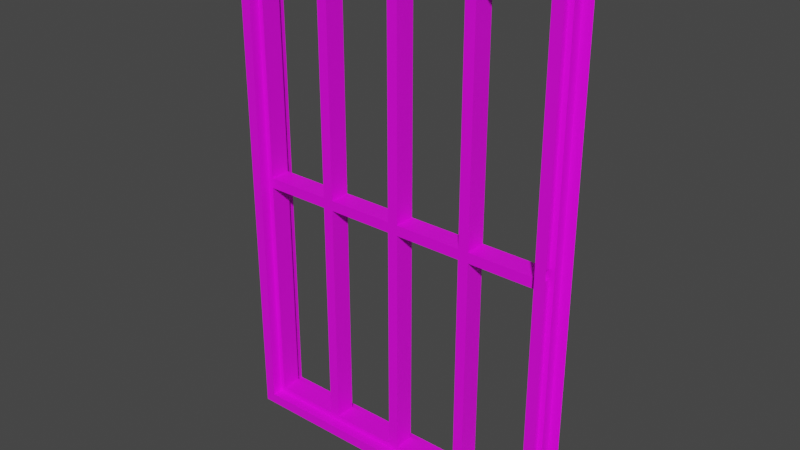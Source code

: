 # Source: window_096x64.blend  (saved by Blender 2.82.7; exported with 4.5.12 LTS)
import bpy
from mathutils import Matrix  # noqa: F401  (used for matrix-valued properties, if any)

bpy.ops.wm.read_factory_settings(use_empty=True)
scene = bpy.context.scene
scene.name = 'Scene'

# ---- collections
col_window_096x64 = bpy.data.collections.new('window_096x64'); scene.collection.children.link(col_window_096x64)

# ---- images (referenced by path relative to the original .blend; pixels are not part of the script)
import os
ASSET_DIR = os.environ.get("B2B_ASSET_DIR", "")  # directory of the original .blend (textures are referenced by path, not embedded)
HERE = os.path.dirname(os.path.abspath(__file__))  # packed textures are extracted next to this script under _unpacked/

def load_image(name, relpath, width, height, colorspace="sRGB"):
    """Load a texture the original file referenced (path relative to the .blend, or extracted next to this script)."""
    p = next((c for c in (os.path.join(HERE, relpath), os.path.join(ASSET_DIR, relpath)) if relpath and os.path.exists(c)), "")
    if p:
        img = bpy.data.images.load(p, check_existing=True)
        img.name = name
    else:  # same state as the original file: an image datablock whose file is absent (Cycles renders it pink)
        img = bpy.data.images.new(name, width, height)
        img.source = "FILE"
        img.filepath = "//" + (relpath or name)
    img.colorspace_settings.name = colorspace
    return img
img_window_192x64_basecolor_tga = load_image('window_192x64_BaseColor.tga', 'BaseColor/window_192x64_BaseColor.tga', 1024, 1024, 'sRGB')

# ---- materials (node trees are filled in below, after node groups)
mat_window_192x64 = bpy.data.materials.new('window_192x64')
mat_window_192x64.use_transparent_shadow = False

# ---- material node trees
mat_window_192x64.use_nodes = True; mat_window_192x64.node_tree.nodes.clear()
_N = mat_window_192x64.node_tree.nodes; _L = mat_window_192x64.node_tree.links
n0 = _N.new('ShaderNodeOutputMaterial'); n0.name = 'Material Output'; n0.location = (300, 300)
n1 = _N.new('ShaderNodeBsdfPrincipled'); n1.name = 'Principled BSDF'; n1.location = (10, 300)
n1.distribution = 'GGX'
n1.subsurface_method = 'BURLEY'
n1.inputs[3].default_value = 1.45
n1.inputs[27].default_value = (0.0, 0.0, 0.0, 1.0)
n1.inputs[28].default_value = 1.0
n2 = _N.new('ShaderNodeTexImage'); n2.name = 'Image Texture'; n2.location = (-420, 200)
n2.image = img_window_192x64_basecolor_tga
_L.new(n1.outputs[0], n0.inputs[0])
_L.new(n2.outputs[0], n1.inputs[0])
n0.is_active_output = True

# ---- world
world_world = bpy.data.worlds.new('World'); scene.world = world_world
world_world.use_nodes = True; world_world.node_tree.nodes.clear()
_N = world_world.node_tree.nodes; _L = world_world.node_tree.links
n0 = _N.new('ShaderNodeOutputWorld'); n0.name = 'World Output'; n0.location = (300, 300)
n1 = _N.new('ShaderNodeBackground'); n1.name = 'Background'; n1.location = (10, 300)
n1.inputs[0].default_value = (0.05088, 0.05088, 0.05088, 1.0)
_L.new(n1.outputs[0], n0.inputs[0])
n0.is_active_output = True
world_world.color = (0.05088, 0.05088, 0.05088)
world_world.use_sun_shadow = False
world_world.sun_shadow_jitter_overblur = 0.0

# ---- meshes
me_cube_001 = bpy.data.meshes.new('Cube.001')
me_cube_001.from_pydata([(-32.0, -4.0, -49.0), (-32.0, -4.0, 49.0), (32.0, -4.0, -49.0), (32.0, -4.0, 49.0), (30.0, -4.0, -47.0), (30.0, -4.0, 47.0), (-30.0, -4.0, 47.0), (-30.0, -4.0, -47.0), (30.0, -2.0, 0.0), (0.0, -2.0, -47.0), (0.0, -2.0, 47.0), (-30.0, -2.0, 0.0), (0.0, -2.0, 0.0), (30.0, -2.0, -47.0), (15.0, -2.0, -47.0), (-15.0, -2.0, 47.0), (-30.0, -2.0, 47.0), (30.0, -2.0, 47.0), (15.0, -2.0, 47.0), (-30.0, -2.0, -47.0), (-15.0, -2.0, 0.0), (15.0, -2.0, 0.0), (-15.0, -2.0, -47.0), (-16.0, -2.0, 46.0), (-16.0, -2.0, -1.0), (-29.0, -2.0, -1.0), (14.0, -2.0, -1.0), (1.0, -2.0, -1.0), (14.0, -2.0, 46.0), (1.0, -2.0, 46.0), (14.0, -2.0, 1.0), (1.0, -2.0, 1.0), (29.0, -2.0, 1.0), (29.0, -2.0, 46.0), (16.0, -2.0, 1.0), (16.0, -2.0, 46.0), (14.0, -2.0, -46.0), (1.0, -2.0, -46.0), (16.0, -2.0, -46.0), (29.0, -2.0, -46.0), (29.0, -2.0, -1.0), (16.0, -2.0, -1.0), (-16.0, -2.0, -46.0), (-29.0, -2.0, -46.0), (-1.0, -2.0, -46.0), (-14.0, -2.0, -46.0), (-1.0, -2.0, -1.0), (-14.0, -2.0, -1.0), (-16.0, -2.0, 1.0), (-29.0, -2.0, 46.0), (-29.0, -2.0, 1.0), (-1.0, -2.0, 1.0), (-14.0, -2.0, 46.0), (-14.0, -2.0, 1.0), (-1.0, -2.0, 46.0), (-16.0, 0.0, 46.0), (-29.0, 0.0, 46.0), (-16.0, 0.0, -1.0), (-29.0, 0.0, -1.0), (14.0, 0.0, -1.0), (1.0, 0.0, -1.0), (1.0, 0.0, 46.0), (14.0, 0.0, 46.0), (14.0, 0.0, 1.0), (1.0, 0.0, 1.0), (29.0, 0.0, 1.0), (16.0, 0.0, 1.0), (29.0, 0.0, 46.0), (16.0, 0.0, 46.0), (14.0, 0.0, -46.0), (1.0, 0.0, -46.0), (29.0, 0.0, -46.0), (29.0, 0.0, -1.0), (16.0, 0.0, -46.0), (16.0, 0.0, -1.0), (-16.0, 0.0, -46.0), (-29.0, 0.0, -46.0), (-1.0, 0.0, -46.0), (-14.0, 0.0, -46.0), (-1.0, 0.0, -1.0), (-14.0, 0.0, -1.0), (-16.0, 0.0, 1.0), (-29.0, 0.0, 1.0), (-1.0, 0.0, 46.0), (-1.0, 0.0, 1.0), (-14.0, 0.0, 1.0), (-14.0, 0.0, 46.0)], [], [(6, 7, 19, 11, 16), (2, 3, 5, 4), (3, 1, 6, 5), (1, 0, 7, 6), (0, 2, 4, 7), (7, 4, 13, 14, 9, 22, 19), (5, 6, 16, 15, 10, 18, 17), (4, 5, 17, 8, 13), (43, 42, 75, 76), (49, 50, 82, 56), (23, 49, 56, 55), (50, 48, 81, 82), (28, 29, 61, 62), (48, 23, 55, 81), (15, 16, 49, 23), (20, 53, 52, 15, 23, 48), (21, 30, 31, 12, 27, 26), (11, 19, 43, 25), (21, 34, 35, 18, 28, 30), (18, 10, 29, 28), (12, 51, 53, 20, 47, 46), (8, 17, 33, 32), (12, 46, 44, 9, 37, 27), (17, 18, 35, 33), (14, 38, 41, 21, 26, 36), (10, 54, 51, 12, 31, 29), (9, 14, 36, 37), (14, 13, 39, 38), (13, 8, 40, 39), (22, 45, 47, 20, 24, 42), (19, 22, 42, 43), (22, 9, 44, 45), (21, 41, 40, 8, 32, 34), (20, 48, 50, 11, 25, 24), (16, 11, 50, 49), (10, 15, 52, 54), (37, 36, 69, 70), (30, 28, 62, 63), (31, 30, 63, 64), (51, 54, 83, 84), (42, 24, 57, 75), (53, 51, 84, 85), (29, 31, 64, 61), (24, 25, 58, 57), (52, 53, 85, 86), (45, 44, 77, 78), (25, 43, 76, 58), (38, 39, 71, 73), (32, 33, 67, 65), (34, 32, 65, 66), (36, 26, 59, 69), (35, 34, 66, 68), (54, 52, 86, 83), (44, 46, 79, 77), (26, 27, 60, 59), (27, 37, 70, 60), (46, 47, 80, 79), (39, 40, 72, 71), (47, 45, 78, 80), (40, 41, 74, 72), (41, 38, 73, 74), (33, 35, 68, 67)])
_uv = me_cube_001.uv_layers.new(name='UVMap')
_uv.uv.foreach_set('vector', [0.03302, 0.07548, 0.03322, 0.9307, 0.01498, 0.7169, 0.01492, 0.5031, 0.01482, 0.07548, 0.1131, 0.06029, 0.1131, 0.9397, 0.08296, 0.9307, 0.08275, 0.07548, 0.6508, 0.5024, 0.1735, 0.5024, 0.1884, 0.4726, 0.6359, 0.4726, 0.0634, 0.06029, 0.0634, 0.9397, 0.03322, 0.9307, 0.03302, 0.07548, 0.6508, 0.5638, 0.1735, 0.5638, 0.1884, 0.5339, 0.6359, 0.5339, 0.6359, 0.5339, 0.1884, 0.5339, 0.1884, 0.5041, 0.3003, 0.5041, 0.4121, 0.5041, 0.524, 0.5041, 0.6359, 0.5041, 0.6359, 0.4726, 0.1884, 0.4726, 0.1884, 0.4428, 0.3003, 0.4428, 0.4121, 0.4428, 0.524, 0.4428, 0.6359, 0.4428, 0.08275, 0.07548, 0.08296, 0.9307, 0.06471, 0.7169, 0.06466, 0.5031, 0.06456, 0.07548, 0.7431, 0.842, 0.7431, 0.9291, 0.7163, 0.9291, 0.7163, 0.842, 0.7508, 0.3928, 0.7508, 0.6079, 0.7317, 0.6079, 0.7317, 0.3928, 0.868, 0.842, 0.868, 0.9291, 0.8412, 0.9291, 0.8412, 0.842, 0.578, 0.842, 0.578, 0.9291, 0.5512, 0.9291, 0.5512, 0.842, 0.6464, 0.9291, 0.6464, 0.842, 0.6732, 0.842, 0.6732, 0.9291, 0.3666, 0.105, 0.3666, 0.3202, 0.3475, 0.3202, 0.3475, 0.105, 0.8814, 0.8354, 0.8814, 0.9358, 0.868, 0.9291, 0.868, 0.842, 0.3762, 0.1003, 0.3858, 0.105, 0.3858, 0.3202, 0.3762, 0.325, 0.3666, 0.3202, 0.3666, 0.105, 0.4278, 0.9358, 0.4144, 0.9291, 0.4144, 0.842, 0.4278, 0.8354, 0.4412, 0.842, 0.4412, 0.9291, 0.9182, 0.1003, 0.9182, 0.325, 0.9086, 0.3202, 0.9086, 0.105, 0.6099, 0.1003, 0.6195, 0.105, 0.6195, 0.3202, 0.6099, 0.325, 0.6003, 0.3202, 0.6003, 0.105, 0.633, 0.9358, 0.633, 0.8354, 0.6464, 0.842, 0.6464, 0.9291, 0.5096, 0.9358, 0.4962, 0.9291, 0.4962, 0.842, 0.5096, 0.8354, 0.523, 0.842, 0.523, 0.9291, 0.7901, 0.388, 0.7901, 0.6127, 0.7806, 0.6079, 0.7806, 0.3928, 0.6683, 0.325, 0.6588, 0.3202, 0.6588, 0.105, 0.6683, 0.1003, 0.6779, 0.105, 0.6779, 0.3202, 0.6746, 0.9358, 0.6746, 0.8354, 0.688, 0.842, 0.688, 0.9291, 0.2593, 0.1003, 0.2689, 0.105, 0.2689, 0.3202, 0.2593, 0.325, 0.2498, 0.3202, 0.2498, 0.105, 0.3178, 0.325, 0.3082, 0.3202, 0.3082, 0.105, 0.3178, 0.1003, 0.3273, 0.105, 0.3273, 0.3202, 0.7996, 0.9358, 0.7996, 0.8354, 0.8129, 0.842, 0.8129, 0.9291, 0.7981, 0.8354, 0.7981, 0.9358, 0.7847, 0.9291, 0.7847, 0.842, 0.8794, 0.388, 0.8794, 0.6127, 0.8698, 0.6079, 0.8698, 0.3928, 0.493, 0.1003, 0.5026, 0.105, 0.5026, 0.3202, 0.493, 0.325, 0.4835, 0.3202, 0.4835, 0.105, 0.7564, 0.8354, 0.7564, 0.9358, 0.7431, 0.9291, 0.7431, 0.842, 0.7966, 0.8346, 0.7966, 0.7342, 0.81, 0.7409, 0.81, 0.8279, 0.346, 0.8354, 0.3594, 0.842, 0.3594, 0.9291, 0.346, 0.9358, 0.3326, 0.9291, 0.3326, 0.842, 0.5914, 0.9358, 0.578, 0.9291, 0.578, 0.842, 0.5914, 0.8354, 0.6048, 0.842, 0.6048, 0.9291, 0.7604, 0.388, 0.7604, 0.6127, 0.7508, 0.6079, 0.7508, 0.3928, 0.8382, 0.8346, 0.8382, 0.7342, 0.8516, 0.7409, 0.8516, 0.8279, 0.8129, 0.9291, 0.8129, 0.842, 0.8397, 0.842, 0.8397, 0.9291, 0.6003, 0.105, 0.6003, 0.3202, 0.5812, 0.3202, 0.5812, 0.105, 0.4144, 0.842, 0.4144, 0.9291, 0.3876, 0.9291, 0.3876, 0.842, 0.3082, 0.105, 0.3082, 0.3202, 0.2891, 0.3202, 0.2891, 0.105, 0.4835, 0.105, 0.4835, 0.3202, 0.4644, 0.3202, 0.4644, 0.105, 0.4962, 0.842, 0.4962, 0.9291, 0.4694, 0.9291, 0.4694, 0.842, 0.3273, 0.3202, 0.3273, 0.105, 0.3464, 0.105, 0.3464, 0.3202, 0.6048, 0.9291, 0.6048, 0.842, 0.6315, 0.842, 0.6315, 0.9291, 0.3858, 0.3202, 0.3858, 0.105, 0.4049, 0.105, 0.4049, 0.3202, 0.81, 0.8279, 0.81, 0.7409, 0.8368, 0.7409, 0.8368, 0.8279, 0.9086, 0.105, 0.9086, 0.3202, 0.8895, 0.3202, 0.8895, 0.105, 0.7847, 0.842, 0.7847, 0.9291, 0.7579, 0.9291, 0.7579, 0.842, 0.7806, 0.3928, 0.7806, 0.6079, 0.7614, 0.6079, 0.7614, 0.3928, 0.3326, 0.842, 0.3326, 0.9291, 0.3058, 0.9291, 0.3058, 0.842, 0.2498, 0.105, 0.2498, 0.3202, 0.2306, 0.3202, 0.2306, 0.105, 0.6195, 0.3202, 0.6195, 0.105, 0.6386, 0.105, 0.6386, 0.3202, 0.8516, 0.8279, 0.8516, 0.7409, 0.8784, 0.7409, 0.8784, 0.8279, 0.6588, 0.105, 0.6588, 0.3202, 0.6396, 0.3202, 0.6396, 0.105, 0.4412, 0.9291, 0.4412, 0.842, 0.4679, 0.842, 0.4679, 0.9291, 0.6779, 0.3202, 0.6779, 0.105, 0.697, 0.105, 0.697, 0.3202, 0.523, 0.9291, 0.523, 0.842, 0.5497, 0.842, 0.5497, 0.9291, 0.8698, 0.3928, 0.8698, 0.6079, 0.8507, 0.6079, 0.8507, 0.3928, 0.5026, 0.3202, 0.5026, 0.105, 0.5217, 0.105, 0.5217, 0.3202, 0.3594, 0.9291, 0.3594, 0.842, 0.3861, 0.842, 0.3861, 0.9291, 0.2689, 0.3202, 0.2689, 0.105, 0.288, 0.105, 0.288, 0.3202, 0.688, 0.9291, 0.688, 0.842, 0.7148, 0.842, 0.7148, 0.9291])
me_cube_001.materials.append(mat_window_192x64)
me_cube_001.use_remesh_fix_poles = True
me_cube_001.use_remesh_preserve_attributes = False
me_cube_001.use_mirror_vertex_groups = False
me_cube_001.update()

# ---- objects
ob_cube = bpy.data.objects.new('Cube', me_cube_001)

# ---- transforms, parenting, visibility, modifiers, constraints
ob_cube.location = (0.0, 0.0, 0.0)
ob_cube.lineart.crease_threshold = 0.0
_m = ob_cube.modifiers.new('Mirror', 'MIRROR')
_m.use_axis = (False, True, False)

# ---- collection membership
col_window_096x64.objects.link(ob_cube)

# ---- scene / render settings (as saved in the file)
scene.frame_start = 1; scene.frame_end = 250; scene.frame_set(3)
scene.render.engine = 'BLENDER_EEVEE_NEXT'
scene.cycles.use_denoising = False
scene.cycles.samples = 128
scene.cycles.sampling_pattern = 'TABULATED_SOBOL'
scene.cycles.use_adaptive_sampling = False
scene.cycles.use_light_tree = False
scene.view_settings.view_transform = 'Filmic'
bpy.context.view_layer.update()

# ---- added for rendering (the .blend has no active camera and no usable light): camera, sun
cam_auto = bpy.data.cameras.new('AutoCamera')
cam_auto.lens = 50.0
cam_auto.sensor_width = 36.0
cam_auto.clip_end = 1905.0
ob_auto_camera = bpy.data.objects.new('AutoCamera', cam_auto)
scene.collection.objects.link(ob_auto_camera)
ob_auto_camera.location = (108.547, -130.257, 86.8379)
ob_auto_camera.rotation_euler = (1.09748, -7.21219e-08, 0.694738)
scene.camera = ob_auto_camera
light_auto_sun = bpy.data.lights.new('AutoSun', 'SUN')
light_auto_sun.energy = 3.0
light_auto_sun.angle = 0.0523599
ob_auto_sun = bpy.data.objects.new('AutoSun', light_auto_sun)
scene.collection.objects.link(ob_auto_sun)
ob_auto_sun.rotation_euler = (0.872665, 0.174533, 0.523599)
bpy.context.view_layer.update()

